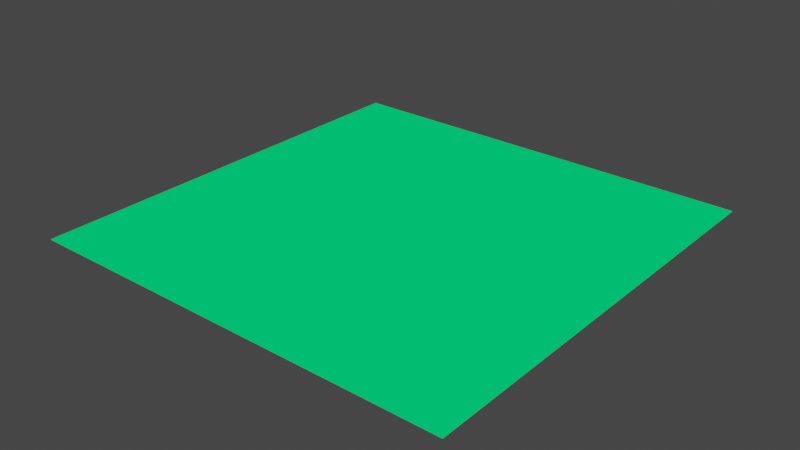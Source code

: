 # Source: plate.blend  (saved by Blender 2.82.7; exported with 4.5.12 LTS)
import bpy
from mathutils import Matrix  # noqa: F401  (used for matrix-valued properties, if any)

bpy.ops.wm.read_factory_settings(use_empty=True)
scene = bpy.context.scene
scene.name = 'Scene'

# ---- materials (node trees are filled in below, after node groups)
mat_plate_material = bpy.data.materials.new('plate-material')
mat_plate_material.use_transparent_shadow = False
mat_plate_material.diffuse_color = (0.0, 1.0, 0.2092, 1.0)
mat_plate_material.roughness = 1.0

# ---- material node trees

# ---- world
world_world = bpy.data.worlds.new('World'); scene.world = world_world
world_world.use_nodes = True; world_world.node_tree.nodes.clear()
_N = world_world.node_tree.nodes; _L = world_world.node_tree.links
n0 = _N.new('ShaderNodeOutputWorld'); n0.name = 'World Output'; n0.location = (300, 300)
n1 = _N.new('ShaderNodeBackground'); n1.name = 'Background'; n1.location = (10, 300)
n1.inputs[0].default_value = (0.05088, 0.05088, 0.05088, 1.0)
_L.new(n1.outputs[0], n0.inputs[0])
n0.is_active_output = True
world_world.color = (0.05088, 0.05088, 0.05088)
world_world.use_sun_shadow = False
world_world.sun_shadow_jitter_overblur = 0.0

# ---- meshes
me_plane_001 = bpy.data.meshes.new('Plane.001')
me_plane_001.from_pydata([(-1.99, -1.99, 0.0), (1.99, -1.99, 0.0), (-1.99, 1.99, 0.0), (1.99, 1.99, 0.0)], [], [(0, 1, 3, 2)])
_uv = me_plane_001.uv_layers.new(name='UVMap')
_uv.uv.foreach_set('vector', [0.0, 0.0, 1.0, 0.0, 1.0, 1.0, 0.0, 1.0])
me_plane_001.materials.append(mat_plate_material)
me_plane_001.use_remesh_fix_poles = True
me_plane_001.use_remesh_preserve_attributes = False
me_plane_001.use_mirror_vertex_groups = False
me_plane_001.update()

# ---- objects
ob_plate = bpy.data.objects.new('plate', me_plane_001)

# ---- transforms, parenting, visibility, modifiers, constraints
ob_plate.location = (0.0, 0.0, 0.0)
ob_plate.lineart.crease_threshold = 0.0

# ---- collection membership
scene.collection.objects.link(ob_plate)

# ---- scene / render settings (as saved in the file)
scene.frame_start = 1; scene.frame_end = 250; scene.frame_set(1)
scene.render.engine = 'BLENDER_EEVEE_NEXT'
scene.cycles.use_denoising = False
scene.cycles.samples = 128
scene.cycles.sampling_pattern = 'TABULATED_SOBOL'
scene.cycles.use_adaptive_sampling = False
scene.cycles.use_light_tree = False
scene.view_settings.view_transform = 'Filmic'
bpy.context.view_layer.update()

# ---- added for rendering (the .blend has no active camera and no usable light): camera, sun
cam_auto = bpy.data.cameras.new('AutoCamera')
cam_auto.lens = 50.0
cam_auto.sensor_width = 36.0
cam_auto.clip_end = 1000.0
ob_auto_camera = bpy.data.objects.new('AutoCamera', cam_auto)
scene.collection.objects.link(ob_auto_camera)
ob_auto_camera.location = (5.20664, -6.24797, 4.16531)
ob_auto_camera.rotation_euler = (1.09748, -7.21219e-08, 0.694738)
scene.camera = ob_auto_camera
light_auto_sun = bpy.data.lights.new('AutoSun', 'SUN')
light_auto_sun.energy = 3.0
light_auto_sun.angle = 0.0523599
ob_auto_sun = bpy.data.objects.new('AutoSun', light_auto_sun)
scene.collection.objects.link(ob_auto_sun)
ob_auto_sun.rotation_euler = (0.872665, 0.174533, 0.523599)
bpy.context.view_layer.update()
